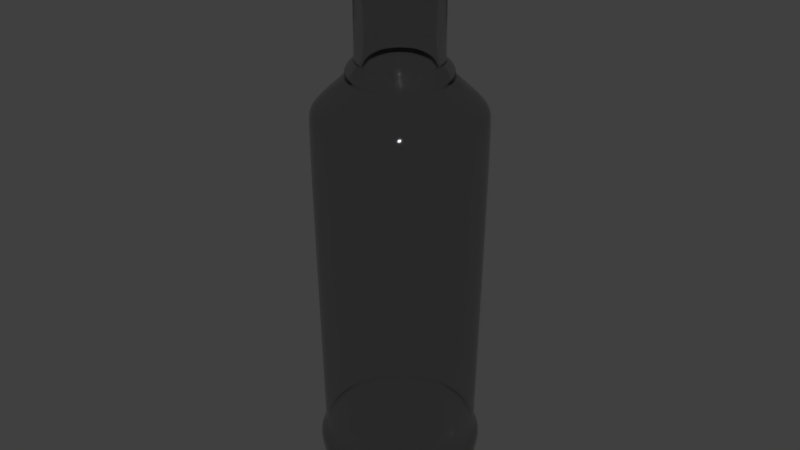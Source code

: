 # Source: Rum_Light__btl.blend  (saved by Blender 2.79.0; exported with 4.5.12 LTS)
import bpy
from mathutils import Matrix  # noqa: F401  (used for matrix-valued properties, if any)

bpy.ops.wm.read_factory_settings(use_empty=True)
scene = bpy.context.scene
scene.name = 'Scene'

# ---- collections
col_collection_1 = bpy.data.collections.new('Collection 1'); scene.collection.children.link(col_collection_1)

# ---- materials (node trees are filled in below, after node groups)
mat_glass___clear = bpy.data.materials.new('Glass - Clear')
mat_glass___clear.alpha_threshold = 0.0
mat_glass___clear.roughness = 0.5

# ---- material node trees
mat_glass___clear.use_nodes = True; mat_glass___clear.node_tree.nodes.clear()
_N = mat_glass___clear.node_tree.nodes; _L = mat_glass___clear.node_tree.links
n0 = _N.new('ShaderNodeOutputMaterial'); n0.name = 'Material Output'; n0.location = (300, 300)
n1 = _N.new('ShaderNodeBsdfGlass'); n1.name = 'Glass BSDF'; n1.location = (10, 300)
n1.distribution = 'BECKMANN'
n1.inputs[0].default_value = (0.8, 0.8, 0.8, 1.0)
n1.inputs[2].default_value = 1.45
_L.new(n1.outputs[0], n0.inputs[0])
n0.is_active_output = True

# ---- world
world_world = bpy.data.worlds.new('World'); scene.world = world_world
world_world.color = (0.05088, 0.05088, 0.05088)
world_world.use_sun_shadow = False
world_world.sun_shadow_jitter_overblur = 0.0
world_world.cycles.sampling_method = 'MANUAL'

# ---- meshes
me_plane_004 = bpy.data.meshes.new('Plane.004')
me_plane_004.from_pydata([(-0.07014, -1.234e-08, 0.07458), (-0.06775, -0.01815, 0.07458), (-0.06074, -0.03507, 0.07458), (-0.04959, -0.04959, 0.07458), (-0.03507, -0.06074, 0.07458), (-0.01815, -0.06775, 0.07458), (3.295e-07, -0.07014, 0.07458), (0.01815, -0.06775, 0.07458), (0.03507, -0.06074, 0.07458), (0.04959, -0.04959, 0.07458), (0.06074, -0.03507, 0.07458), (0.06775, -0.01815, 0.07458), (0.07014, 7.518e-07, 0.07458), (0.06775, 0.01815, 0.07458), (0.06074, 0.03507, 0.07458), (0.04959, 0.04959, 0.07458), (0.03507, 0.06074, 0.07458), (0.01815, 0.06775, 0.07458), (-4.286e-07, 0.07014, 0.07458), (-0.01815, 0.06775, 0.07458), (-0.03507, 0.06074, 0.07458), (-0.04959, 0.04959, 0.07458), (-0.06074, 0.03507, 0.07458), (-0.06775, 0.01815, 0.07458), (-0.06352, 4.495e-09, 0.00845), (-0.06136, -0.01644, 0.00845), (-0.06219, 0.01666, 0.009403), (-0.05745, 0.01539, 0.003971), (-0.05096, 0.01365, -4.768e-08), (-0.0729, 0.01953, 0.05457), (-0.07263, 0.01946, 0.06284), (-0.06772, 0.01815, 0.07332), (-0.07394, 0.01981, 0.3724), (-0.0728, 0.01951, 0.3804), (-0.06977, 0.0187, 0.3873), (-0.04441, 0.0119, 0.4107), (-0.04441, 0.0119, 0.4165), (-0.04155, 0.01113, 0.4214), (-0.03653, 0.009788, 0.425), (-0.03653, 0.009788, 0.5395), (-0.03429, 0.009189, 0.5443), (-0.03114, 0.008344, 0.5481), (-0.02654, 0.007111, 0.5505), (-0.02301, 0.006166, 0.5484), (-0.02113, 0.005662, 0.5404), (-0.02926, 0.007841, 0.5404), (-0.03154, 0.008451, 0.5382), (-0.03268, 0.008756, 0.5351), (-0.02641, 0.007076, 0.4248), (-0.03298, 0.008837, 0.4211), (-0.03736, 0.01001, 0.4163), (-0.03835, 0.01027, 0.4108), (-0.06759, 0.01811, 0.3867), (-0.07054, 0.0189, 0.3801), (-0.07197, 0.01928, 0.3723), (-0.0652, 0.01747, 0.07308), (-0.07041, 0.01887, 0.06262), (-0.0709, 0.019, 0.05454), (-0.06061, 0.01624, 0.009593), (-0.05644, 0.01512, 0.005116), (-0.0506, 0.01356, 0.001747), (-0.007343, 0.001967, 0.001747), (-0.05501, -0.03176, 0.00845), (-0.05576, 0.03219, 0.009403), (-0.05151, 0.02974, 0.003971), (-0.04569, 0.02638, -9.537e-08), (-0.06536, 0.03773, 0.05457), (-0.06511, 0.03759, 0.06284), (-0.06072, 0.03505, 0.07332), (-0.06629, 0.03827, 0.3724), (-0.06527, 0.03768, 0.3804), (-0.06256, 0.03612, 0.3873), (-0.03982, 0.02299, 0.4107), (-0.03982, 0.02299, 0.4165), (-0.03725, 0.02151, 0.4214), (-0.03275, 0.01891, 0.425), (-0.03275, 0.01891, 0.5395), (-0.03075, 0.01775, 0.5443), (-0.02792, 0.01612, 0.5481), (-0.0238, 0.01374, 0.5505), (-0.02063, 0.01191, 0.5484), (-0.01895, 0.01094, 0.5404), (-0.02624, 0.01515, 0.5404), (-0.02828, 0.01633, 0.5382), (-0.0293, 0.01692, 0.5351), (-0.02368, 0.01367, 0.4248), (-0.02957, 0.01707, 0.4211), (-0.0335, 0.01934, 0.4163), (-0.03438, 0.01985, 0.4108), (-0.0606, 0.03499, 0.3867), (-0.06325, 0.03652, 0.3801), (-0.06453, 0.03725, 0.3723), (-0.05846, 0.03375, 0.07308), (-0.06313, 0.03645, 0.06262), (-0.06356, 0.0367, 0.05454), (-0.05434, 0.03138, 0.009593), (-0.0506, 0.02922, 0.005116), (-0.04537, 0.02619, 0.001747), (-0.006583, 0.003801, 0.001747), (-0.04492, -0.04492, 0.00845), (-0.04553, 0.04552, 0.009403), (-0.04205, 0.04205, 0.003971), (-0.03731, 0.03731, -1.431e-07), (-0.05337, 0.05336, 0.05457), (-0.05317, 0.05317, 0.06284), (-0.04957, 0.04957, 0.07332), (-0.05413, 0.05412, 0.3724), (-0.05329, 0.05329, 0.3804), (-0.05108, 0.05108, 0.3873), (-0.03251, 0.03251, 0.4107), (-0.03251, 0.03251, 0.4165), (-0.03041, 0.03041, 0.4214), (-0.02674, 0.02674, 0.425), (-0.02674, 0.02674, 0.5395), (-0.02511, 0.02511, 0.5443), (-0.0228, 0.0228, 0.5481), (-0.01943, 0.01943, 0.5505), (-0.01685, 0.01685, 0.5484), (-0.01547, 0.01547, 0.5404), (-0.02142, 0.02142, 0.5404), (-0.02309, 0.02309, 0.5382), (-0.02392, 0.02392, 0.5351), (-0.01933, 0.01933, 0.4248), (-0.02414, 0.02414, 0.4211), (-0.02735, 0.02735, 0.4163), (-0.02807, 0.02807, 0.4108), (-0.04948, 0.04948, 0.3867), (-0.05164, 0.05164, 0.3801), (-0.05268, 0.05268, 0.3723), (-0.04773, 0.04773, 0.07308), (-0.05155, 0.05155, 0.06262), (-0.0519, 0.0519, 0.05454), (-0.04437, 0.04437, 0.009593), (-0.04132, 0.04132, 0.005116), (-0.03704, 0.03704, 0.001747), (-0.005375, 0.005375, 0.001747), (-0.03176, -0.05501, 0.00845), (-0.03219, 0.05576, 0.009403), (-0.02974, 0.0515, 0.003971), (-0.02638, 0.04569, -1.907e-07), (-0.03774, 0.06536, 0.05457), (-0.03759, 0.06511, 0.06284), (-0.03505, 0.06072, 0.07332), (-0.03827, 0.06629, 0.3724), (-0.03768, 0.06527, 0.3804), (-0.03612, 0.06256, 0.3873), (-0.02299, 0.03982, 0.4107), (-0.02299, 0.03982, 0.4165), (-0.02151, 0.03725, 0.4214), (-0.01891, 0.03275, 0.425), (-0.01891, 0.03275, 0.5395), (-0.01775, 0.03075, 0.5443), (-0.01612, 0.02792, 0.5481), (-0.01374, 0.0238, 0.5505), (-0.01191, 0.02063, 0.5484), (-0.01094, 0.01895, 0.5404), (-0.01515, 0.02624, 0.5404), (-0.01633, 0.02828, 0.5382), (-0.01692, 0.0293, 0.5351), (-0.01367, 0.02368, 0.4248), (-0.01707, 0.02957, 0.4211), (-0.01934, 0.0335, 0.4163), (-0.01985, 0.03438, 0.4108), (-0.03499, 0.0606, 0.3867), (-0.03652, 0.06325, 0.3801), (-0.03725, 0.06452, 0.3723), (-0.03375, 0.05846, 0.07308), (-0.03645, 0.06313, 0.06262), (-0.0367, 0.06356, 0.05454), (-0.03138, 0.05434, 0.009593), (-0.02922, 0.0506, 0.005116), (-0.02619, 0.04537, 0.001747), (-0.003801, 0.006583, 0.001747), (-0.01644, -0.06136, 0.00845), (-0.01666, 0.06219, 0.009403), (-0.01539, 0.05745, 0.003971), (-0.01366, 0.05096, -2.384e-07), (-0.01953, 0.0729, 0.05457), (-0.01946, 0.07263, 0.06284), (-0.01815, 0.06772, 0.07332), (-0.01981, 0.07394, 0.3724), (-0.01951, 0.0728, 0.3804), (-0.0187, 0.06977, 0.3873), (-0.0119, 0.04441, 0.4107), (-0.0119, 0.04441, 0.4165), (-0.01113, 0.04155, 0.4214), (-0.009788, 0.03653, 0.425), (-0.009788, 0.03653, 0.5395), (-0.00919, 0.03429, 0.5443), (-0.008344, 0.03114, 0.5481), (-0.007112, 0.02654, 0.5505), (-0.006166, 0.02301, 0.5484), (-0.005663, 0.02113, 0.5404), (-0.007842, 0.02926, 0.5404), (-0.008452, 0.03154, 0.5382), (-0.008757, 0.03268, 0.5351), (-0.007077, 0.02641, 0.4248), (-0.008837, 0.03298, 0.4211), (-0.01001, 0.03736, 0.4163), (-0.01028, 0.03835, 0.4108), (-0.01811, 0.06759, 0.3867), (-0.0189, 0.07054, 0.3801), (-0.01928, 0.07197, 0.3723), (-0.01747, 0.0652, 0.07308), (-0.01887, 0.07041, 0.06262), (-0.019, 0.0709, 0.05454), (-0.01624, 0.06061, 0.009593), (-0.01512, 0.05644, 0.005116), (-0.01356, 0.0506, 0.001747), (-0.001968, 0.007343, 0.001747), (3.167e-07, -0.06352, 0.00845), (-4.223e-07, 0.06438, 0.009403), (-4.254e-07, 0.05947, 0.00397), (-4.162e-07, 0.05276, -2.861e-07), (-4.315e-07, 0.07547, 0.05457), (-4.269e-07, 0.07519, 0.06284), (-4.284e-07, 0.07011, 0.07332), (-4.711e-07, 0.07654, 0.3724), (-4.665e-07, 0.07537, 0.3804), (-4.711e-07, 0.07223, 0.3873), (-4.764e-07, 0.04598, 0.4107), (-4.764e-07, 0.04598, 0.4165), (-4.741e-07, 0.04301, 0.4214), (-4.772e-07, 0.03782, 0.425), (-4.772e-07, 0.03782, 0.5395), (-4.757e-07, 0.0355, 0.5443), (-4.78e-07, 0.03224, 0.5481), (-4.787e-07, 0.02748, 0.5505), (-6.275e-07, 0.02382, 0.5484), (-5.802e-07, 0.02188, 0.5404), (-5.797e-07, 0.0303, 0.5404), (-5.807e-07, 0.03265, 0.5382), (-5.807e-07, 0.03383, 0.5351), (-4.787e-07, 0.02734, 0.4248), (-4.749e-07, 0.03414, 0.4211), (-4.741e-07, 0.03868, 0.4163), (-4.772e-07, 0.0397, 0.4108), (-4.665e-07, 0.06997, 0.3867), (-4.741e-07, 0.07303, 0.3801), (-4.757e-07, 0.07451, 0.3723), (-4.254e-07, 0.0675, 0.07308), (-4.284e-07, 0.0729, 0.06262), (-4.284e-07, 0.0734, 0.05454), (-4.269e-07, 0.06275, 0.009593), (-4.162e-07, 0.05843, 0.005116), (-4.162e-07, 0.05239, 0.001747), (-4.195e-07, 0.007602, 0.001747), (0.01644, -0.06136, 0.00845), (0.01666, 0.06219, 0.009403), (0.01539, 0.05745, 0.00397), (0.01365, 0.05096, -3.338e-07), (0.01953, 0.0729, 0.05457), (0.01946, 0.07263, 0.06284), (0.01815, 0.06772, 0.07332), (0.01981, 0.07394, 0.3724), (0.01951, 0.0728, 0.3804), (0.0187, 0.06977, 0.3873), (0.0119, 0.04441, 0.4107), (0.0119, 0.04441, 0.4165), (0.01113, 0.04155, 0.4214), (0.009787, 0.03653, 0.425), (0.009787, 0.03653, 0.5395), (0.009189, 0.03429, 0.5443), (0.008343, 0.03114, 0.5481), (0.007111, 0.02654, 0.5505), (0.006165, 0.02301, 0.5484), (0.005662, 0.02113, 0.5404), (0.00784, 0.02926, 0.5404), (0.00845, 0.03154, 0.5382), (0.008755, 0.03268, 0.5351), (0.007076, 0.02641, 0.4248), (0.008836, 0.03298, 0.4211), (0.01001, 0.03736, 0.4163), (0.01027, 0.03835, 0.4108), (0.01811, 0.06759, 0.3867), (0.0189, 0.07054, 0.3801), (0.01928, 0.07197, 0.3723), (0.01747, 0.0652, 0.07308), (0.01887, 0.07041, 0.06262), (0.019, 0.0709, 0.05454), (0.01624, 0.06061, 0.009593), (0.01512, 0.05644, 0.005116), (0.01356, 0.0506, 0.001747), (0.001967, 0.007343, 0.001747), (0.03176, -0.05501, 0.00845), (0.03219, 0.05576, 0.009403), (0.02974, 0.05151, 0.00397), (0.02638, 0.04569, -3.815e-07), (0.03773, 0.06536, 0.05457), (0.03759, 0.06511, 0.06284), (0.03505, 0.06072, 0.07332), (0.03827, 0.06629, 0.3724), (0.03768, 0.06527, 0.3804), (0.03612, 0.06256, 0.3873), (0.02299, 0.03982, 0.4107), (0.02299, 0.03982, 0.4165), (0.02151, 0.03725, 0.4214), (0.01891, 0.03275, 0.425), (0.01891, 0.03275, 0.5395), (0.01775, 0.03075, 0.5443), (0.01612, 0.02792, 0.5481), (0.01374, 0.0238, 0.5505), (0.01191, 0.02063, 0.5484), (0.01094, 0.01895, 0.5404), (0.01515, 0.02624, 0.5404), (0.01633, 0.02828, 0.5382), (0.01691, 0.0293, 0.5351), (0.01367, 0.02368, 0.4248), (0.01707, 0.02957, 0.4211), (0.01934, 0.0335, 0.4163), (0.01985, 0.03438, 0.4108), (0.03499, 0.0606, 0.3867), (0.03652, 0.06325, 0.3801), (0.03725, 0.06453, 0.3723), (0.03375, 0.05846, 0.07308), (0.03645, 0.06313, 0.06262), (0.0367, 0.06356, 0.05454), (0.03137, 0.05434, 0.009593), (0.02921, 0.0506, 0.005116), (0.02619, 0.04537, 0.001747), (0.0038, 0.006584, 0.001747), (0.04492, -0.04492, 0.00845), (0.04552, 0.04553, 0.009403), (0.04205, 0.04205, 0.00397), (0.03731, 0.03731, -4.292e-07), (0.05336, 0.05337, 0.05457), (0.05317, 0.05317, 0.06284), (0.04957, 0.04958, 0.07332), (0.05412, 0.05413, 0.3724), (0.05329, 0.05329, 0.3804), (0.05108, 0.05108, 0.3873), (0.03251, 0.03251, 0.4107), (0.03251, 0.03251, 0.4165), (0.03041, 0.03041, 0.4214), (0.02674, 0.02674, 0.425), (0.02674, 0.02674, 0.5395), (0.0251, 0.02511, 0.5443), (0.0228, 0.0228, 0.5481), (0.01943, 0.01943, 0.5505), (0.01684, 0.01685, 0.5484), (0.01547, 0.01547, 0.5404), (0.02142, 0.02142, 0.5404), (0.02309, 0.02309, 0.5382), (0.02392, 0.02392, 0.5351), (0.01933, 0.01933, 0.4248), (0.02414, 0.02414, 0.4211), (0.02735, 0.02735, 0.4163), (0.02807, 0.02807, 0.4108), (0.04948, 0.04948, 0.3867), (0.05164, 0.05164, 0.3801), (0.05268, 0.05268, 0.3723), (0.04773, 0.04773, 0.07308), (0.05155, 0.05155, 0.06262), (0.0519, 0.0519, 0.05454), (0.04437, 0.04437, 0.009593), (0.04132, 0.04132, 0.005116), (0.03704, 0.03704, 0.001747), (0.005375, 0.005376, 0.001747), (0.05501, -0.03176, 0.00845), (0.05576, 0.03219, 0.009403), (0.0515, 0.02974, 0.00397), (0.04569, 0.02638, -4.768e-07), (0.06536, 0.03774, 0.05457), (0.06511, 0.03759, 0.06284), (0.06072, 0.03506, 0.07332), (0.06629, 0.03827, 0.3724), (0.06527, 0.03769, 0.3804), (0.06256, 0.03612, 0.3873), (0.03982, 0.02299, 0.4107), (0.03982, 0.02299, 0.4165), (0.03725, 0.02151, 0.4214), (0.03275, 0.01891, 0.425), (0.03275, 0.01891, 0.5395), (0.03075, 0.01775, 0.5443), (0.02792, 0.01612, 0.5481), (0.02379, 0.01374, 0.5505), (0.02063, 0.01191, 0.5484), (0.01895, 0.01094, 0.5404), (0.02624, 0.01515, 0.5404), (0.02828, 0.01633, 0.5382), (0.0293, 0.01692, 0.5351), (0.02368, 0.01367, 0.4248), (0.02957, 0.01707, 0.4211), (0.0335, 0.01934, 0.4163), (0.03438, 0.01985, 0.4108), (0.0606, 0.03499, 0.3867), (0.06325, 0.03652, 0.3801), (0.06452, 0.03725, 0.3723), (0.05846, 0.03375, 0.07308), (0.06313, 0.03645, 0.06262), (0.06356, 0.0367, 0.05454), (0.05434, 0.03138, 0.009593), (0.0506, 0.02922, 0.005116), (0.04537, 0.02619, 0.001747), (0.006583, 0.003801, 0.001747), (0.06136, -0.01644, 0.00845), (0.06219, 0.01666, 0.009403), (0.05745, 0.01539, 0.00397), (0.05096, 0.01366, -5.245e-07), (0.0729, 0.01953, 0.05457), (0.07263, 0.01946, 0.06284), (0.06772, 0.01815, 0.07332), (0.07394, 0.01981, 0.3724), (0.0728, 0.01951, 0.3804), (0.06977, 0.0187, 0.3873), (0.04441, 0.0119, 0.4107), (0.04441, 0.0119, 0.4165), (0.04155, 0.01113, 0.4214), (0.03653, 0.009788, 0.425), (0.03653, 0.009788, 0.5395), (0.03429, 0.00919, 0.5443), (0.03114, 0.008345, 0.5481), (0.02654, 0.007112, 0.5505), (0.02301, 0.006167, 0.5484), (0.02113, 0.005663, 0.5404), (0.02926, 0.007842, 0.5404), (0.03154, 0.008452, 0.5382), (0.03268, 0.008757, 0.5351), (0.02641, 0.007077, 0.4248), (0.03298, 0.008838, 0.4211), (0.03736, 0.01001, 0.4163), (0.03835, 0.01028, 0.4108), (0.06759, 0.01811, 0.3867), (0.07054, 0.0189, 0.3801), (0.07197, 0.01928, 0.3723), (0.0652, 0.01747, 0.07308), (0.07041, 0.01887, 0.06262), (0.0709, 0.019, 0.05454), (0.06061, 0.01624, 0.009592), (0.05644, 0.01512, 0.005115), (0.0506, 0.01356, 0.001747), (0.007342, 0.001968, 0.001747), (0.06352, 7.418e-07, 0.00845), (0.06438, 7.41e-07, 0.009402), (0.05947, 7.455e-07, 0.00397), (0.05276, 7.333e-07, -5.722e-07), (0.07547, 7.471e-07, 0.05457), (0.07519, 7.44e-07, 0.06284), (0.07011, 7.516e-07, 0.07332), (0.07654, 7.928e-07, 0.3724), (0.07537, 7.821e-07, 0.3804), (0.07223, 7.958e-07, 0.3873), (0.04598, 8.012e-07, 0.4107), (0.04598, 8.012e-07, 0.4165), (0.04301, 7.966e-07, 0.4214), (0.03782, 8.004e-07, 0.425), (0.03782, 8.004e-07, 0.5395), (0.0355, 7.989e-07, 0.5443), (0.03224, 8.004e-07, 0.5481), (0.02748, 7.996e-07, 0.5505), (0.02382, 9.48e-07, 0.5484), (0.02188, 9.011e-07, 0.5404), (0.0303, 8.997e-07, 0.5404), (0.03265, 9.006e-07, 0.5382), (0.03383, 9.016e-07, 0.5351), (0.02734, 7.996e-07, 0.4248), (0.03414, 7.996e-07, 0.4211), (0.03868, 7.936e-07, 0.4163), (0.0397, 7.996e-07, 0.4108), (0.06997, 7.913e-07, 0.3867), (0.07303, 7.928e-07, 0.3801), (0.07451, 7.958e-07, 0.3723), (0.0675, 7.455e-07, 0.07308), (0.0729, 7.501e-07, 0.06262), (0.0734, 7.516e-07, 0.05454), (0.06275, 7.471e-07, 0.009592), (0.05843, 7.41e-07, 0.005115), (0.05239, 7.394e-07, 0.001747), (0.007601, 7.406e-07, 0.001747), (0.06136, 0.01644, 0.00845), (0.06219, -0.01666, 0.009402), (0.05745, -0.01539, 0.00397), (0.05096, -0.01365, -6.199e-07), (0.0729, -0.01953, 0.05457), (0.07263, -0.01946, 0.06284), (0.06772, -0.01814, 0.07332), (0.07394, -0.01981, 0.3724), (0.0728, -0.01951, 0.3804), (0.06977, -0.01869, 0.3873), (0.04441, -0.0119, 0.4107), (0.04441, -0.0119, 0.4165), (0.04155, -0.01113, 0.4214), (0.03653, -0.009787, 0.425), (0.03653, -0.009787, 0.5395), (0.03429, -0.009188, 0.5443), (0.03114, -0.008343, 0.5481), (0.02654, -0.007111, 0.5505), (0.02301, -0.006165, 0.5484), (0.02113, -0.005661, 0.5404), (0.02926, -0.00784, 0.5404), (0.03154, -0.00845, 0.5382), (0.03268, -0.008755, 0.5351), (0.02641, -0.007075, 0.4248), (0.03298, -0.008836, 0.4211), (0.03736, -0.01001, 0.4163), (0.03835, -0.01027, 0.4108), (0.06759, -0.01811, 0.3867), (0.07054, -0.0189, 0.3801), (0.07197, -0.01928, 0.3723), (0.0652, -0.01747, 0.07308), (0.07041, -0.01887, 0.06262), (0.0709, -0.019, 0.05454), (0.06061, -0.01624, 0.009592), (0.05644, -0.01512, 0.005115), (0.0506, -0.01356, 0.001747), (0.007342, -0.001967, 0.001747), (0.05501, 0.03176, 0.008451), (0.05576, -0.03219, 0.009402), (0.0515, -0.02974, 0.00397), (0.04569, -0.02638, -6.676e-07), (0.06536, -0.03773, 0.05457), (0.06511, -0.03759, 0.06284), (0.06072, -0.03505, 0.07332), (0.06629, -0.03827, 0.3724), (0.06527, -0.03768, 0.3804), (0.06256, -0.03612, 0.3873), (0.03982, -0.02299, 0.4107), (0.03982, -0.02299, 0.4165), (0.03725, -0.02151, 0.4214), (0.03275, -0.01891, 0.425), (0.03275, -0.01891, 0.5395), (0.03075, -0.01775, 0.5443), (0.02792, -0.01612, 0.5481), (0.0238, -0.01374, 0.5505), (0.02063, -0.01191, 0.5484), (0.01895, -0.01094, 0.5404), (0.02624, -0.01515, 0.5404), (0.02828, -0.01633, 0.5382), (0.0293, -0.01691, 0.5351), (0.02368, -0.01367, 0.4248), (0.02957, -0.01707, 0.4211), (0.0335, -0.01934, 0.4163), (0.03438, -0.01985, 0.4108), (0.0606, -0.03499, 0.3867), (0.06325, -0.03652, 0.3801), (0.06452, -0.03725, 0.3723), (0.05846, -0.03375, 0.07308), (0.06313, -0.03645, 0.06262), (0.06356, -0.0367, 0.05454), (0.05434, -0.03137, 0.009592), (0.0506, -0.02921, 0.005115), (0.04537, -0.02619, 0.001746), (0.006583, -0.0038, 0.001746), (0.04492, 0.04492, 0.008451), (0.04552, -0.04552, 0.009402), (0.04205, -0.04205, 0.00397), (0.03731, -0.0373, -7.153e-07), (0.05337, -0.05336, 0.05457), (0.05317, -0.05316, 0.06284), (0.04957, -0.04957, 0.07332), (0.05413, -0.05412, 0.3724), (0.05329, -0.05329, 0.3804), (0.05108, -0.05108, 0.3873), (0.03251, -0.03251, 0.4107), (0.03251, -0.03251, 0.4165), (0.03041, -0.03041, 0.4214), (0.02674, -0.02674, 0.425), (0.02674, -0.02674, 0.5395), (0.02511, -0.0251, 0.5443), (0.0228, -0.0228, 0.5481), (0.01943, -0.01943, 0.5505), (0.01685, -0.01684, 0.5484), (0.01547, -0.01547, 0.5404), (0.02142, -0.02142, 0.5404), (0.02309, -0.02309, 0.5382), (0.02392, -0.02392, 0.5351), (0.01933, -0.01933, 0.4248), (0.02414, -0.02414, 0.4211), (0.02735, -0.02735, 0.4163), (0.02807, -0.02807, 0.4108), (0.04948, -0.04948, 0.3867), (0.05164, -0.05164, 0.3801), (0.05268, -0.05268, 0.3723), (0.04773, -0.04773, 0.07308), (0.05155, -0.05155, 0.06262), (0.0519, -0.0519, 0.05454), (0.04437, -0.04437, 0.009592), (0.04132, -0.04132, 0.005115), (0.03704, -0.03704, 0.001746), (0.005375, -0.005374, 0.001746), (0.03176, 0.05501, 0.008451), (0.03219, -0.05576, 0.009402), (0.02974, -0.0515, 0.00397), (0.02638, -0.04569, -7.629e-07), (0.03773, -0.06536, 0.05457), (0.03759, -0.06511, 0.06284), (0.03505, -0.06072, 0.07332), (0.03827, -0.06629, 0.3724), (0.03768, -0.06527, 0.3804), (0.03612, -0.06256, 0.3873), (0.02299, -0.03982, 0.4107), (0.02299, -0.03982, 0.4165), (0.02151, -0.03725, 0.4214), (0.01891, -0.03275, 0.425), (0.01891, -0.03275, 0.5395), (0.01775, -0.03075, 0.5443), (0.01612, -0.02792, 0.5481), (0.01374, -0.02379, 0.5505), (0.01191, -0.02063, 0.5484), (0.01094, -0.01895, 0.5404), (0.01515, -0.02624, 0.5404), (0.01633, -0.02828, 0.5382), (0.01692, -0.0293, 0.5351), (0.01367, -0.02368, 0.4248), (0.01707, -0.02957, 0.4211), (0.01934, -0.0335, 0.4163), (0.01985, -0.03438, 0.4108), (0.03499, -0.0606, 0.3867), (0.03652, -0.06325, 0.3801), (0.03725, -0.06452, 0.3723), (0.03375, -0.05846, 0.07308), (0.03645, -0.06313, 0.06262), (0.0367, -0.06356, 0.05454), (0.03138, -0.05434, 0.009592), (0.02922, -0.0506, 0.005115), (0.02619, -0.04537, 0.001746), (0.003801, -0.006582, 0.001746), (0.01644, 0.06136, 0.008451), (0.01666, -0.06219, 0.009402), (0.01539, -0.05745, 0.00397), (0.01366, -0.05096, -8.106e-07), (0.01953, -0.0729, 0.05457), (0.01946, -0.07262, 0.06284), (0.01815, -0.06772, 0.07332), (0.01981, -0.07394, 0.3724), (0.01951, -0.0728, 0.3804), (0.0187, -0.06977, 0.3873), (0.0119, -0.04441, 0.4107), (0.0119, -0.04441, 0.4165), (0.01113, -0.04155, 0.4214), (0.009788, -0.03653, 0.425), (0.009788, -0.03653, 0.5395), (0.009189, -0.03429, 0.5443), (0.008344, -0.03114, 0.5481), (0.007112, -0.02654, 0.5505), (0.006166, -0.02301, 0.5484), (0.005663, -0.02113, 0.5404), (0.007841, -0.02926, 0.5404), (0.008451, -0.03154, 0.5382), (0.008756, -0.03268, 0.5351), (0.007077, -0.02641, 0.4248), (0.008837, -0.03298, 0.4211), (0.01001, -0.03736, 0.4163), (0.01028, -0.03835, 0.4108), (0.01811, -0.06759, 0.3867), (0.0189, -0.07054, 0.3801), (0.01928, -0.07197, 0.3723), (0.01747, -0.0652, 0.07308), (0.01887, -0.07041, 0.06262), (0.019, -0.0709, 0.05454), (0.01624, -0.06061, 0.009592), (0.01512, -0.05644, 0.005115), (0.01356, -0.0506, 0.001746), (0.001968, -0.007342, 0.001746), (-4.228e-07, 0.06352, 0.008451), (3.156e-07, -0.06438, 0.009402), (3.217e-07, -0.05947, 0.00397), (3.125e-07, -0.05276, -8.583e-07), (3.293e-07, -0.07547, 0.05457), (3.293e-07, -0.07519, 0.06284), (3.293e-07, -0.07011, 0.07332), (3.69e-07, -0.07654, 0.3724), (3.613e-07, -0.07537, 0.3804), (3.735e-07, -0.07223, 0.3873), (3.804e-07, -0.04598, 0.4107), (3.804e-07, -0.04598, 0.4165), (3.781e-07, -0.04301, 0.4214), (3.811e-07, -0.03782, 0.425), (3.811e-07, -0.03782, 0.5395), (3.781e-07, -0.0355, 0.5443), (3.811e-07, -0.03224, 0.5481), (3.789e-07, -0.02748, 0.5505), (5.3e-07, -0.02382, 0.5484), (4.829e-07, -0.02188, 0.5404), (4.805e-07, -0.03029, 0.5404), (4.824e-07, -0.03265, 0.5382), (4.805e-07, -0.03383, 0.5351), (3.789e-07, -0.02734, 0.4248), (3.773e-07, -0.03414, 0.4211), (3.728e-07, -0.03868, 0.4163), (3.781e-07, -0.0397, 0.4108), (3.735e-07, -0.06997, 0.3867), (3.781e-07, -0.07303, 0.3801), (3.705e-07, -0.07451, 0.3723), (3.278e-07, -0.0675, 0.07308), (3.186e-07, -0.0729, 0.06262), (3.324e-07, -0.0734, 0.05454), (3.263e-07, -0.06275, 0.009592), (3.202e-07, -0.05843, 0.005115), (3.232e-07, -0.05239, 0.001746), (3.207e-07, -0.007601, 0.001746), (-0.01644, 0.06136, 0.008451), (-0.01666, -0.06219, 0.009402), (-0.01539, -0.05745, 0.00397), (-0.01365, -0.05096, -9.06e-07), (-0.01953, -0.0729, 0.05457), (-0.01946, -0.07262, 0.06284), (-0.01815, -0.06772, 0.07332), (-0.01981, -0.07394, 0.3724), (-0.01951, -0.0728, 0.3804), (-0.0187, -0.06977, 0.3873), (-0.0119, -0.04441, 0.4107), (-0.0119, -0.04441, 0.4165), (-0.01113, -0.04155, 0.4214), (-0.009787, -0.03653, 0.425), (-0.009787, -0.03653, 0.5395), (-0.009189, -0.03429, 0.5443), (-0.008344, -0.03114, 0.5481), (-0.007111, -0.02654, 0.5505), (-0.006165, -0.02301, 0.5484), (-0.005662, -0.02113, 0.5404), (-0.00784, -0.02926, 0.5404), (-0.008451, -0.03154, 0.5382), (-0.008756, -0.03268, 0.5351), (-0.007076, -0.02641, 0.4248), (-0.008837, -0.03298, 0.4211), (-0.01001, -0.03736, 0.4163), (-0.01027, -0.03835, 0.4108), (-0.01811, -0.06759, 0.3867), (-0.0189, -0.07054, 0.3801), (-0.01928, -0.07197, 0.3723), (-0.01747, -0.0652, 0.07308), (-0.01887, -0.07041, 0.06262), (-0.019, -0.0709, 0.05454), (-0.01624, -0.06061, 0.009592), (-0.01512, -0.05644, 0.005115), (-0.01356, -0.0506, 0.001746), (-0.001967, -0.007342, 0.001746), (-0.03176, 0.05501, 0.008451), (-0.03219, -0.05576, 0.009402), (-0.02974, -0.0515, 0.00397), (-0.02638, -0.04569, -9.537e-07), (-0.03773, -0.06536, 0.05457), (-0.03759, -0.06511, 0.06284), (-0.03505, -0.06072, 0.07332), (-0.03827, -0.06629, 0.3724), (-0.03768, -0.06527, 0.3804), (-0.03612, -0.06256, 0.3873), (-0.02299, -0.03982, 0.4107), (-0.02299, -0.03982, 0.4165), (-0.02151, -0.03725, 0.4214), (-0.01891, -0.03275, 0.425), (-0.01891, -0.03275, 0.5395), (-0.01775, -0.03075, 0.5443), (-0.01612, -0.02792, 0.5481), (-0.01374, -0.0238, 0.5505), (-0.01191, -0.02063, 0.5484), (-0.01094, -0.01895, 0.5404), (-0.01515, -0.02624, 0.5404), (-0.01633, -0.02828, 0.5382), (-0.01691, -0.0293, 0.5351), (-0.01367, -0.02368, 0.4248), (-0.01707, -0.02957, 0.4211), (-0.01934, -0.0335, 0.4163), (-0.01985, -0.03438, 0.4108), (-0.03499, -0.0606, 0.3867), (-0.03652, -0.06325, 0.3801), (-0.03725, -0.06452, 0.3723), (-0.03375, -0.05846, 0.07308), (-0.03645, -0.06313, 0.06262), (-0.0367, -0.06356, 0.05454), (-0.03137, -0.05434, 0.009592), (-0.02921, -0.0506, 0.005115), (-0.02619, -0.04537, 0.001746), (-0.0038, -0.006583, 0.001746), (-0.04492, 0.04492, 0.008451), (-0.04552, -0.04552, 0.009402), (-0.04205, -0.04205, 0.00397), (-0.03731, -0.03731, -1.001e-06), (-0.05336, -0.05336, 0.05457), (-0.05317, -0.05317, 0.06284), (-0.04957, -0.04957, 0.07332), (-0.05412, -0.05412, 0.3724), (-0.05329, -0.05329, 0.3804), (-0.05108, -0.05108, 0.3873), (-0.03251, -0.03251, 0.4107), (-0.03251, -0.03251, 0.4165), (-0.03041, -0.03041, 0.4214), (-0.02674, -0.02674, 0.425), (-0.02674, -0.02674, 0.5395), (-0.0251, -0.0251, 0.5443), (-0.0228, -0.0228, 0.5481), (-0.01943, -0.01943, 0.5505), (-0.01684, -0.01685, 0.5484), (-0.01547, -0.01547, 0.5404), (-0.02142, -0.02142, 0.5404), (-0.02309, -0.02309, 0.5382), (-0.02392, -0.02392, 0.5351), (-0.01933, -0.01933, 0.4248), (-0.02414, -0.02414, 0.4211), (-0.02735, -0.02735, 0.4163), (-0.02807, -0.02807, 0.4108), (-0.04948, -0.04948, 0.3867), (-0.05164, -0.05164, 0.3801), (-0.05268, -0.05268, 0.3723), (-0.04773, -0.04773, 0.07308), (-0.05155, -0.05155, 0.06262), (-0.0519, -0.0519, 0.05454), (-0.04437, -0.04437, 0.009592), (-0.04132, -0.04132, 0.005115), (-0.03704, -0.03704, 0.001746), (-0.005375, -0.005375, 0.001746), (-0.05501, 0.03176, 0.008451), (-0.05576, -0.03219, 0.009402), (-0.0515, -0.02974, 0.00397), (-0.04569, -0.02638, -1.049e-06), (-0.06536, -0.03773, 0.05457), (-0.06511, -0.03759, 0.06284), (-0.06072, -0.03505, 0.07332), (-0.06629, -0.03827, 0.3724), (-0.06527, -0.03768, 0.3804), (-0.06256, -0.03612, 0.3873), (-0.03982, -0.02299, 0.4107), (-0.03982, -0.02299, 0.4165), (-0.03725, -0.02151, 0.4214), (-0.03275, -0.01891, 0.425), (-0.03275, -0.01891, 0.5395), (-0.03075, -0.01775, 0.5443), (-0.02792, -0.01612, 0.5481), (-0.0238, -0.01374, 0.5505), (-0.02063, -0.01191, 0.5484), (-0.01895, -0.01094, 0.5404), (-0.02624, -0.01515, 0.5404), (-0.02828, -0.01633, 0.5382), (-0.0293, -0.01692, 0.5351), (-0.02368, -0.01367, 0.4248), (-0.02957, -0.01707, 0.4211), (-0.0335, -0.01934, 0.4163), (-0.03438, -0.01985, 0.4108), (-0.0606, -0.03499, 0.3867), (-0.06325, -0.03652, 0.3801), (-0.06452, -0.03725, 0.3723), (-0.05846, -0.03375, 0.07308), (-0.06313, -0.03645, 0.06262), (-0.06356, -0.0367, 0.05454), (-0.05434, -0.03137, 0.009592), (-0.0506, -0.02922, 0.005115), (-0.04537, -0.02619, 0.001746), (-0.006583, -0.003801, 0.001746), (-0.06136, 0.01644, 0.008451), (-0.06219, -0.01666, 0.009402), (-0.05745, -0.01539, 0.00397), (-0.05096, -0.01365, -1.097e-06), (-0.0729, -0.01953, 0.05457), (-0.07263, -0.01946, 0.06284), (-0.06772, -0.01815, 0.07332), (-0.07394, -0.01981, 0.3724), (-0.0728, -0.01951, 0.3804), (-0.06977, -0.0187, 0.3873), (-0.04441, -0.0119, 0.4107), (-0.04441, -0.0119, 0.4165), (-0.04155, -0.01113, 0.4214), (-0.03653, -0.009788, 0.425), (-0.03653, -0.009788, 0.5395), (-0.03429, -0.009189, 0.5443), (-0.03114, -0.008344, 0.5481), (-0.02654, -0.007111, 0.5505), (-0.02301, -0.006166, 0.5484), (-0.02113, -0.005662, 0.5404), (-0.02926, -0.007841, 0.5404), (-0.03154, -0.008451, 0.5382), (-0.03268, -0.008756, 0.5351), (-0.02641, -0.007076, 0.4248), (-0.03298, -0.008837, 0.4211), (-0.03736, -0.01001, 0.4163), (-0.03835, -0.01027, 0.4108), (-0.06759, -0.01811, 0.3867), (-0.07054, -0.0189, 0.3801), (-0.07197, -0.01928, 0.3723), (-0.0652, -0.01747, 0.07308), (-0.07041, -0.01887, 0.06262), (-0.0709, -0.019, 0.05454), (-0.06061, -0.01624, 0.009592), (-0.05644, -0.01512, 0.005115), (-0.0506, -0.01356, 0.001746), (-0.007342, -0.001967, 0.001746), (-4.071e-14, 1.178e-13, -1.144e-06), (-0.06438, 6.098e-09, 0.009402), (-0.05947, -3.049e-09, 0.00397), (-0.05276, 1.372e-08, -1.144e-06), (-0.07547, -6.098e-09, 0.05457), (-0.07519, -3.049e-09, 0.06284), (-0.07011, -1.22e-08, 0.07332), (-0.07654, -4.726e-08, 0.3724), (-0.07537, -4.421e-08, 0.3804), (-0.07223, -5.336e-08, 0.3873), (-0.04598, -5.717e-08, 0.4107), (-0.04598, -5.717e-08, 0.4165), (-0.04301, -5.793e-08, 0.4214), (-0.03782, -5.87e-08, 0.425), (-0.03782, -5.87e-08, 0.5395), (-0.0355, -5.87e-08, 0.5443), (-0.03224, -5.641e-08, 0.5481), (-0.02748, -5.946e-08, 0.5505), (-0.02382, -2.091e-07, 0.5484), (-0.02188, -1.615e-07, 0.5404), (-0.0303, -1.573e-07, 0.5404), (-0.03265, -1.615e-07, 0.5382), (-0.03383, -1.587e-07, 0.5351), (-0.02734, -5.717e-08, 0.4248), (-0.03414, -5.184e-08, 0.4211), (-0.03868, -5.107e-08, 0.4163), (-0.0397, -5.489e-08, 0.4108), (-0.06997, -5.031e-08, 0.3867), (-0.07303, -5.641e-08, 0.3801), (-0.07451, -4.879e-08, 0.3723), (-0.0675, -7.623e-09, 0.07308), (-0.0729, 3.049e-09, 0.06262), (-0.0734, -6.098e-09, 0.05454), (-0.06275, -1.525e-09, 0.009592), (-0.05843, 3.049e-09, 0.005115), (-0.05239, 3.049e-09, 0.001746), (-0.007601, 9.529e-10, 0.001746), (-0.063, -1.634e-09, 0.01067), (-0.06086, -0.01631, 0.01067), (-0.0003041, 3.56e-07, 0.001747), (-0.05456, -0.0315, 0.01067), (-0.04455, -0.04455, 0.01067), (-0.0315, -0.05456, 0.01067), (-0.01631, -0.06086, 0.01067), (3.264e-07, -0.063, 0.01067), (0.01631, -0.06086, 0.01067), (0.0315, -0.05456, 0.01067), (0.04455, -0.04455, 0.01067), (0.05456, -0.0315, 0.01067), (0.06086, -0.01631, 0.01067), (0.063, 7.472e-07, 0.01067), (0.06086, 0.01631, 0.01067), (0.05456, 0.0315, 0.01067), (0.04455, 0.04455, 0.01067), (0.0315, 0.05456, 0.01067), (0.01631, 0.06086, 0.01067), (-4.269e-07, 0.063, 0.01067), (-0.01631, 0.06086, 0.01067), (-0.0315, 0.05456, 0.01067), (-0.04455, 0.04455, 0.01067), (-0.05456, 0.0315, 0.01067), (-0.06086, 0.01631, 0.01067), (-0.06589, 0.01765, 0.0717), (-0.05907, 0.03411, 0.0717), (-0.04823, 0.04823, 0.0717), (-0.03411, 0.05907, 0.0717), (-0.01765, 0.06589, 0.0717), (-4.258e-07, 0.06821, 0.0717), (0.01765, 0.06589, 0.0717), (0.03411, 0.05907, 0.0717), (0.04823, 0.04823, 0.0717), (0.05907, 0.03411, 0.0717), (0.06589, 0.01766, 0.0717), (0.06821, 7.461e-07, 0.0717), (0.06589, -0.01765, 0.0717), (0.05907, -0.03411, 0.0717), (0.04823, -0.04823, 0.0717), (0.03411, -0.05907, 0.0717), (0.01765, -0.06589, 0.0717), (3.266e-07, -0.06821, 0.0717), (-0.01765, -0.06589, 0.0717), (-0.03411, -0.05907, 0.0717), (-0.04823, -0.04823, 0.0717), (-0.05907, -0.03411, 0.0717), (-0.06589, -0.01765, 0.0717), (-0.06821, -6.217e-09, 0.0717), (-0.04543, 0.01217, 0.4097), (-0.04073, 0.02352, 0.4097), (-0.03326, 0.03326, 0.4097), (-0.02352, 0.04073, 0.4097), (-0.01217, 0.04543, 0.4097), (-4.762e-07, 0.04703, 0.4097), (0.01217, 0.04543, 0.4097), (0.02351, 0.04073, 0.4097), (0.03326, 0.03326, 0.4097), (0.04073, 0.02352, 0.4097), (0.04543, 0.01217, 0.4097), (0.04703, 8.01e-07, 0.4097), (0.04543, -0.01217, 0.4097), (0.04073, -0.02351, 0.4097), (0.03326, -0.03325, 0.4097), (0.02352, -0.04073, 0.4097), (0.01217, -0.04543, 0.4097), (3.801e-07, -0.04703, 0.4097), (-0.01217, -0.04543, 0.4097), (-0.02351, -0.04073, 0.4097), (-0.03326, -0.03326, 0.4097), (-0.04073, -0.02352, 0.4097), (-0.04543, -0.01217, 0.4097), (-0.04703, -5.702e-08, 0.4097), (-0.04441, 0.0119, 0.4119), (-0.03982, 0.02299, 0.4119), (-0.03251, 0.03251, 0.4119), (-0.02299, 0.03982, 0.4119), (-0.0119, 0.04441, 0.4119), (-4.764e-07, 0.04598, 0.4119), (0.0119, 0.04441, 0.4119), (0.02299, 0.03982, 0.4119), (0.03251, 0.03251, 0.4119), (0.03982, 0.02299, 0.4119), (0.04441, 0.0119, 0.4119), (0.04598, 8.012e-07, 0.4119), (0.04441, -0.0119, 0.4119), (0.03982, -0.02299, 0.4119), (0.03251, -0.03251, 0.4119), (0.02299, -0.03982, 0.4119), (0.0119, -0.04441, 0.4119), (3.804e-07, -0.04598, 0.4119), (-0.0119, -0.04441, 0.4119), (-0.02299, -0.03982, 0.4119), (-0.03251, -0.03251, 0.4119), (-0.03982, -0.02299, 0.4119), (-0.04441, -0.0119, 0.4119), (-0.04598, -5.717e-08, 0.4119), (-0.03761, 0.01008, 0.4243), (-0.03372, 0.01947, 0.4243), (-0.02753, 0.02753, 0.4243), (-0.01947, 0.03372, 0.4243), (-0.01008, 0.03761, 0.4243), (-4.765e-07, 0.03893, 0.4243), (0.01008, 0.03761, 0.4243), (0.01947, 0.03372, 0.4243), (0.02753, 0.02753, 0.4243), (0.03372, 0.01947, 0.4243), (0.03761, 0.01008, 0.4243), (0.03893, 7.996e-07, 0.4243), (0.03761, -0.01008, 0.4243), (0.03372, -0.01947, 0.4243), (0.02753, -0.02753, 0.4243), (0.01947, -0.03372, 0.4243), (0.01008, -0.03761, 0.4243), (3.805e-07, -0.03893, 0.4243), (-0.01008, -0.03761, 0.4243), (-0.01947, -0.03372, 0.4243), (-0.02753, -0.02753, 0.4243), (-0.03372, -0.01947, 0.4243), (-0.03761, -0.01008, 0.4243), (-0.03893, -5.853e-08, 0.4243), (-0.03653, 0.009788, 0.4259), (-0.03275, 0.01891, 0.4259), (-0.02674, 0.02674, 0.4259), (-0.01891, 0.03275, 0.4259), (-0.009788, 0.03653, 0.4259), (-4.772e-07, 0.03782, 0.4259), (0.009787, 0.03653, 0.4259), (0.01891, 0.03275, 0.4259), (0.02674, 0.02674, 0.4259), (0.03275, 0.01891, 0.4259), (0.03653, 0.009788, 0.4259), (0.03782, 8.004e-07, 0.4259), (0.03653, -0.009787, 0.4259), (0.03275, -0.01891, 0.4259), (0.02674, -0.02674, 0.4259), (0.01891, -0.03275, 0.4259), (0.009788, -0.03653, 0.4259), (3.811e-07, -0.03782, 0.4259), (-0.009787, -0.03653, 0.4259), (-0.01891, -0.03275, 0.4259), (-0.02674, -0.02674, 0.4259), (-0.03275, -0.01891, 0.4259), (-0.03653, -0.009788, 0.4259), (-0.03782, -5.87e-08, 0.4259), (-0.03653, 0.009788, 0.539), (-0.03275, 0.01891, 0.539), (-0.02674, 0.02674, 0.539), (-0.01891, 0.03275, 0.539), (-0.009788, 0.03653, 0.539), (-4.772e-07, 0.03782, 0.539), (0.009787, 0.03653, 0.539), (0.01891, 0.03275, 0.539), (0.02674, 0.02674, 0.539), (0.03275, 0.01891, 0.539), (0.03653, 0.009788, 0.539), (0.03782, 8.004e-07, 0.539), (0.03653, -0.009787, 0.539), (0.03275, -0.01891, 0.539), (0.02674, -0.02674, 0.539), (0.01891, -0.03275, 0.539), (0.009788, -0.03653, 0.539), (3.811e-07, -0.03782, 0.539), (-0.009787, -0.03653, 0.539), (-0.01891, -0.03275, 0.539), (-0.02674, -0.02674, 0.539), (-0.03275, -0.01891, 0.539), (-0.03653, -0.009788, 0.539), (-0.03782, -5.87e-08, 0.539), (-0.03629, 0.009723, 0.54), (-0.03253, 0.01878, 0.54), (-0.02656, 0.02656, 0.54), (-0.01878, 0.03253, 0.54), (-0.009724, 0.03629, 0.54), (-4.77e-07, 0.03757, 0.54), (0.009723, 0.03629, 0.54), (0.01878, 0.03253, 0.54), (0.02656, 0.02656, 0.54), (0.03253, 0.01878, 0.54), (0.03629, 0.009724, 0.54), (0.03757, 8.002e-07, 0.54), (0.03629, -0.009722, 0.54), (0.03253, -0.01878, 0.54), (0.02656, -0.02656, 0.54), (0.01878, -0.03253, 0.54), (0.009724, -0.03629, 0.54), (3.808e-07, -0.03757, 0.54), (-0.009723, -0.03629, 0.54), (-0.01878, -0.03253, 0.54), (-0.02656, -0.02656, 0.54), (-0.03253, -0.01878, 0.54), (-0.03629, -0.009723, 0.54), (-0.03757, -5.87e-08, 0.54), (-0.02288, 0.006132, 0.5479), (-0.02052, 0.01185, 0.5479), (-0.01675, 0.01675, 0.5479), (-0.01185, 0.02052, 0.5479), (-0.006132, 0.02288, 0.5479), (-6.243e-07, 0.02369, 0.5479), (0.006131, 0.02288, 0.5479), (0.01185, 0.02052, 0.5479), (0.01675, 0.01675, 0.5479), (0.02052, 0.01185, 0.5479), (0.02288, 0.006133, 0.5479), (0.02369, 9.448e-07, 0.5479), (0.02288, -0.006131, 0.5479), (0.02052, -0.01184, 0.5479), (0.01675, -0.01675, 0.5479), (0.01185, -0.02052, 0.5479), (0.006132, -0.02288, 0.5479), (5.269e-07, -0.02369, 0.5479), (-0.006131, -0.02288, 0.5479), (-0.01185, -0.02052, 0.5479), (-0.01675, -0.01675, 0.5479), (-0.02052, -0.01185, 0.5479), (-0.02288, -0.006132, 0.5479), (-0.02369, -2.059e-07, 0.5479), (-0.02132, 0.005712, 0.5411), (-0.01911, 0.01103, 0.5411), (-0.0156, 0.0156, 0.5411), (-0.01103, 0.01911, 0.5411), (-0.005712, 0.02132, 0.5411), (-5.848e-07, 0.02207, 0.5411), (0.005711, 0.02132, 0.5411), (0.01103, 0.01911, 0.5411), (0.0156, 0.01561, 0.5411), (0.01911, 0.01103, 0.5411), (0.02132, 0.005713, 0.5411), (0.02207, 9.057e-07, 0.5411), (0.02132, -0.005711, 0.5411), (0.01911, -0.01103, 0.5411), (0.0156, -0.0156, 0.5411), (0.01103, -0.01911, 0.5411), (0.005712, -0.02132, 0.5411), (4.875e-07, -0.02207, 0.5411), (-0.005711, -0.02132, 0.5411), (-0.01103, -0.01911, 0.5411), (-0.0156, -0.0156, 0.5411), (-0.01911, -0.01103, 0.5411), (-0.02132, -0.005712, 0.5411), (-0.02207, -1.662e-07, 0.5411)], [], [(901, 902, 51, 50), (1033, 889, 38, 1010), (902, 903, 52, 51), (1081, 890, 39, 1058), (880, 881, 30, 29), (903, 904, 53, 52), (1105, 891, 40, 1082), (877, 880, 29, 26), (904, 905, 54, 53), (891, 892, 41, 40), (24, 877, 26, 839), (905, 906, 55, 54), (892, 893, 42, 41), (879, 878, 27, 28), (961, 907, 56, 938), (893, 894, 43, 42), (876, 879, 28), (907, 908, 57, 56), (1153, 895, 44, 1130), (881, 882, 31, 30), (913, 909, 58, 937), (895, 896, 45, 44), (0, 883, 32, 23), (909, 910, 59, 58), (896, 897, 46, 45), (883, 884, 33, 32), (910, 911, 60, 59), (897, 898, 47, 46), (884, 885, 34, 33), (911, 912, 61, 60), (898, 899, 48, 47), (985, 886, 35, 962), (899, 900, 49, 48), (1009, 887, 36, 986), (900, 901, 50, 49), (887, 888, 37, 36), (839, 26, 63, 802), (54, 55, 92, 91), (41, 42, 79, 78), (28, 27, 64, 65), (938, 56, 93, 939), (42, 43, 80, 79), (876, 28, 65), (56, 57, 94, 93), (1130, 44, 81, 1131), (30, 31, 68, 67), (937, 58, 95, 936), (44, 45, 82, 81), (23, 32, 69, 22), (58, 59, 96, 95), (45, 46, 83, 82), (32, 33, 70, 69), (59, 60, 97, 96), (46, 47, 84, 83), (33, 34, 71, 70), (60, 61, 98, 97), (47, 48, 85, 84), (962, 35, 72, 963), (48, 49, 86, 85), (986, 36, 73, 987), (49, 50, 87, 86), (36, 37, 74, 73), (50, 51, 88, 87), (1010, 38, 75, 1011), (51, 52, 89, 88), (1058, 39, 76, 1059), (29, 30, 67, 66), (52, 53, 90, 89), (1082, 40, 77, 1083), (26, 29, 66, 63), (53, 54, 91, 90), (40, 41, 78, 77), (85, 86, 123, 122), (987, 73, 110, 988), (86, 87, 124, 123), (73, 74, 111, 110), (87, 88, 125, 124), (1011, 75, 112, 1012), (88, 89, 126, 125), (1059, 76, 113, 1060), (66, 67, 104, 103), (89, 90, 127, 126), (1083, 77, 114, 1084), (63, 66, 103, 100), (90, 91, 128, 127), (77, 78, 115, 114), (802, 63, 100, 765), (91, 92, 129, 128), (78, 79, 116, 115), (65, 64, 101, 102), (939, 93, 130, 940), (79, 80, 117, 116), (876, 65, 102), (93, 94, 131, 130), (1131, 81, 118, 1132), (67, 68, 105, 104), (936, 95, 132, 935), (81, 82, 119, 118), (22, 69, 106, 21), (95, 96, 133, 132), (82, 83, 120, 119), (69, 70, 107, 106), (96, 97, 134, 133), (83, 84, 121, 120), (70, 71, 108, 107), (97, 98, 135, 134), (84, 85, 122, 121), (963, 72, 109, 964), (116, 117, 154, 153), (876, 102, 139), (130, 131, 168, 167), (1132, 118, 155, 1133), (104, 105, 142, 141), (935, 132, 169, 934), (118, 119, 156, 155), (21, 106, 143, 20), (132, 133, 170, 169), (119, 120, 157, 156), (106, 107, 144, 143), (133, 134, 171, 170), (120, 121, 158, 157), (107, 108, 145, 144), (134, 135, 172, 171), (121, 122, 159, 158), (964, 109, 146, 965), (122, 123, 160, 159), (988, 110, 147, 989), (123, 124, 161, 160), (110, 111, 148, 147), (124, 125, 162, 161), (1012, 112, 149, 1013), (125, 126, 163, 162), (1060, 113, 150, 1061), (103, 104, 141, 140), (126, 127, 164, 163), (1084, 114, 151, 1085), (100, 103, 140, 137), (127, 128, 165, 164), (114, 115, 152, 151), (765, 100, 137, 728), (128, 129, 166, 165), (115, 116, 153, 152), (102, 101, 138, 139), (940, 130, 167, 941), (147, 148, 185, 184), (161, 162, 199, 198), (1013, 149, 186, 1014), (162, 163, 200, 199), (1061, 150, 187, 1062), (140, 141, 178, 177), (163, 164, 201, 200), (1085, 151, 188, 1086), (137, 140, 177, 174), (164, 165, 202, 201), (151, 152, 189, 188), (728, 137, 174, 691), (165, 166, 203, 202), (152, 153, 190, 189), (139, 138, 175, 176), (941, 167, 204, 942), (153, 154, 191, 190), (876, 139, 176), (167, 168, 205, 204), (1133, 155, 192, 1134), (141, 142, 179, 178), (934, 169, 206, 933), (155, 156, 193, 192), (20, 143, 180, 19), (169, 170, 207, 206), (156, 157, 194, 193), (143, 144, 181, 180), (170, 171, 208, 207), (157, 158, 195, 194), (144, 145, 182, 181), (171, 172, 209, 208), (158, 159, 196, 195), (965, 146, 183, 966), (159, 160, 197, 196), (989, 147, 184, 990), (160, 161, 198, 197), (178, 179, 216, 215), (933, 206, 243, 932), (192, 193, 230, 229), (19, 180, 217, 18), (206, 207, 244, 243), (193, 194, 231, 230), (180, 181, 218, 217), (207, 208, 245, 244), (194, 195, 232, 231), (181, 182, 219, 218), (208, 209, 246, 245), (195, 196, 233, 232), (966, 183, 220, 967), (196, 197, 234, 233), (990, 184, 221, 991), (197, 198, 235, 234), (184, 185, 222, 221), (198, 199, 236, 235), (1014, 186, 223, 1015), (199, 200, 237, 236), (1062, 187, 224, 1063), (177, 178, 215, 214), (200, 201, 238, 237), (1086, 188, 225, 1087), (174, 177, 214, 211), (201, 202, 239, 238), (188, 189, 226, 225), (691, 174, 211, 654), (202, 203, 240, 239), (189, 190, 227, 226), (176, 175, 212, 213), (942, 204, 241, 943), (190, 191, 228, 227), (876, 176, 213), (204, 205, 242, 241), (1134, 192, 229, 1135), (236, 237, 274, 273), (1063, 224, 261, 1064), (214, 215, 252, 251), (237, 238, 275, 274), (1087, 225, 262, 1088), (211, 214, 251, 248), (238, 239, 276, 275), (225, 226, 263, 262), (654, 211, 248, 617), (239, 240, 277, 276), (226, 227, 264, 263), (213, 212, 249, 250), (943, 241, 278, 944), (227, 228, 265, 264), (876, 213, 250), (241, 242, 279, 278), (1135, 229, 266, 1136), (215, 216, 253, 252), (932, 243, 280, 931), (229, 230, 267, 266), (18, 217, 254, 17), (243, 244, 281, 280), (230, 231, 268, 267), (217, 218, 255, 254), (244, 245, 282, 281), (231, 232, 269, 268), (218, 219, 256, 255), (245, 246, 283, 282), (232, 233, 270, 269), (967, 220, 257, 968), (233, 234, 271, 270), (991, 221, 258, 992), (234, 235, 272, 271), (221, 222, 259, 258), (235, 236, 273, 272), (1015, 223, 260, 1016), (280, 281, 318, 317), (267, 268, 305, 304), (254, 255, 292, 291), (281, 282, 319, 318), (268, 269, 306, 305), (255, 256, 293, 292), (282, 283, 320, 319), (269, 270, 307, 306), (968, 257, 294, 969), (270, 271, 308, 307), (992, 258, 295, 993), (271, 272, 309, 308), (258, 259, 296, 295), (272, 273, 310, 309), (1016, 260, 297, 1017), (273, 274, 311, 310), (1064, 261, 298, 1065), (251, 252, 289, 288), (274, 275, 312, 311), (1088, 262, 299, 1089), (248, 251, 288, 285), (275, 276, 313, 312), (262, 263, 300, 299), (617, 248, 285, 580), (276, 277, 314, 313), (263, 264, 301, 300), (250, 249, 286, 287), (944, 278, 315, 945), (264, 265, 302, 301), (876, 250, 287), (278, 279, 316, 315), (1136, 266, 303, 1137), (252, 253, 290, 289), (931, 280, 317, 930), (266, 267, 304, 303), (17, 254, 291, 16), (311, 312, 349, 348), (1089, 299, 336, 1090), (285, 288, 325, 322), (312, 313, 350, 349), (299, 300, 337, 336), (580, 285, 322, 543), (313, 314, 351, 350), (300, 301, 338, 337), (287, 286, 323, 324), (945, 315, 352, 946), (301, 302, 339, 338), (876, 287, 324), (315, 316, 353, 352), (1137, 303, 340, 1138), (289, 290, 327, 326), (930, 317, 354, 929), (303, 304, 341, 340), (16, 291, 328, 15), (317, 318, 355, 354), (304, 305, 342, 341), (291, 292, 329, 328), (318, 319, 356, 355), (305, 306, 343, 342), (292, 293, 330, 329), (319, 320, 357, 356), (306, 307, 344, 343), (969, 294, 331, 970), (307, 308, 345, 344), (993, 295, 332, 994), (308, 309, 346, 345), (295, 296, 333, 332), (309, 310, 347, 346), (1017, 297, 334, 1018), (310, 311, 348, 347), (1065, 298, 335, 1066), (288, 289, 326, 325), (342, 343, 380, 379), (329, 330, 367, 366), (356, 357, 394, 393), (343, 344, 381, 380), (970, 331, 368, 971), (344, 345, 382, 381), (994, 332, 369, 995), (345, 346, 383, 382), (332, 333, 370, 369), (346, 347, 384, 383), (1018, 334, 371, 1019), (347, 348, 385, 384), (1066, 335, 372, 1067), (325, 326, 363, 362), (348, 349, 386, 385), (1090, 336, 373, 1091), (322, 325, 362, 359), (349, 350, 387, 386), (336, 337, 374, 373), (543, 322, 359, 506), (350, 351, 388, 387), (337, 338, 375, 374), (324, 323, 360, 361), (946, 352, 389, 947), (338, 339, 376, 375), (876, 324, 361), (352, 353, 390, 389), (1138, 340, 377, 1139), (326, 327, 364, 363), (929, 354, 391, 928), (340, 341, 378, 377), (15, 328, 365, 14), (354, 355, 392, 391), (341, 342, 379, 378), (328, 329, 366, 365), (355, 356, 393, 392), (373, 374, 411, 410), (506, 359, 396, 469), (387, 388, 425, 424), (374, 375, 412, 411), (361, 360, 397, 398), (947, 389, 426, 948), (375, 376, 413, 412), (876, 361, 398), (389, 390, 427, 426), (1139, 377, 414, 1140), (363, 364, 401, 400), (928, 391, 428, 927), (377, 378, 415, 414), (14, 365, 402, 13), (391, 392, 429, 428), (378, 379, 416, 415), (365, 366, 403, 402), (392, 393, 430, 429), (379, 380, 417, 416), (366, 367, 404, 403), (393, 394, 431, 430), (380, 381, 418, 417), (971, 368, 405, 972), (381, 382, 419, 418), (995, 369, 406, 996), (382, 383, 420, 419), (369, 370, 407, 406), (383, 384, 421, 420), (1019, 371, 408, 1020), (384, 385, 422, 421), (1067, 372, 409, 1068), (362, 363, 400, 399), (385, 386, 423, 422), (1091, 373, 410, 1092), (359, 362, 399, 396), (386, 387, 424, 423), (972, 405, 442, 973), (418, 419, 456, 455), (996, 406, 443, 997), (419, 420, 457, 456), (406, 407, 444, 443), (420, 421, 458, 457), (1020, 408, 445, 1021), (421, 422, 459, 458), (1068, 409, 446, 1069), (399, 400, 437, 436), (422, 423, 460, 459), (1092, 410, 447, 1093), (396, 399, 436, 433), (423, 424, 461, 460), (410, 411, 448, 447), (469, 396, 433, 432), (424, 425, 462, 461), (411, 412, 449, 448), (398, 397, 434, 435), (948, 426, 463, 949), (412, 413, 450, 449), (876, 398, 435), (426, 427, 464, 463), (1140, 414, 451, 1141), (400, 401, 438, 437), (927, 428, 465, 926), (414, 415, 452, 451), (13, 402, 439, 12), (428, 429, 466, 465), (415, 416, 453, 452), (402, 403, 440, 439), (429, 430, 467, 466), (416, 417, 454, 453), (403, 404, 441, 440), (430, 431, 468, 467), (417, 418, 455, 454), (435, 434, 471, 472), (949, 463, 500, 950), (449, 450, 487, 486), (876, 435, 472), (463, 464, 501, 500), (1141, 451, 488, 1142), (437, 438, 475, 474), (926, 465, 502, 925), (451, 452, 489, 488), (12, 439, 476, 11), (465, 466, 503, 502), (452, 453, 490, 489), (439, 440, 477, 476), (466, 467, 504, 503), (453, 454, 491, 490), (440, 441, 478, 477), (467, 468, 505, 504), (454, 455, 492, 491), (973, 442, 479, 974), (455, 456, 493, 492), (997, 443, 480, 998), (456, 457, 494, 493), (443, 444, 481, 480), (457, 458, 495, 494), (1021, 445, 482, 1022), (458, 459, 496, 495), (1069, 446, 483, 1070), (436, 437, 474, 473), (459, 460, 497, 496), (1093, 447, 484, 1094), (433, 436, 473, 470), (460, 461, 498, 497), (447, 448, 485, 484), (432, 433, 470, 395), (461, 462, 499, 498), (448, 449, 486, 485), (493, 494, 531, 530), (480, 481, 518, 517), (494, 495, 532, 531), (1022, 482, 519, 1023), (495, 496, 533, 532), (1070, 483, 520, 1071), (473, 474, 511, 510), (496, 497, 534, 533), (1094, 484, 521, 1095), (470, 473, 510, 507), (497, 498, 535, 534), (484, 485, 522, 521), (395, 470, 507, 358), (498, 499, 536, 535), (485, 486, 523, 522), (472, 471, 508, 509), (950, 500, 537, 951), (486, 487, 524, 523), (876, 472, 509), (500, 501, 538, 537), (1142, 488, 525, 1143), (474, 475, 512, 511), (925, 502, 539, 924), (488, 489, 526, 525), (11, 476, 513, 10), (502, 503, 540, 539), (489, 490, 527, 526), (476, 477, 514, 513), (503, 504, 541, 540), (490, 491, 528, 527), (477, 478, 515, 514), (504, 505, 542, 541), (491, 492, 529, 528), (974, 479, 516, 975), (492, 493, 530, 529), (998, 480, 517, 999), (1143, 525, 562, 1144), (511, 512, 549, 548), (924, 539, 576, 923), (525, 526, 563, 562), (10, 513, 550, 9), (539, 540, 577, 576), (526, 527, 564, 563), (513, 514, 551, 550), (540, 541, 578, 577), (527, 528, 565, 564), (514, 515, 552, 551), (541, 542, 579, 578), (528, 529, 566, 565), (975, 516, 553, 976), (529, 530, 567, 566), (999, 517, 554, 1000), (530, 531, 568, 567), (517, 518, 555, 554), (531, 532, 569, 568), (1023, 519, 556, 1024), (532, 533, 570, 569), (1071, 520, 557, 1072), (510, 511, 548, 547), (533, 534, 571, 570), (1095, 521, 558, 1096), (507, 510, 547, 544), (534, 535, 572, 571), (521, 522, 559, 558), (358, 507, 544, 321), (535, 536, 573, 572), (522, 523, 560, 559), (509, 508, 545, 546), (951, 537, 574, 952), (523, 524, 561, 560), (876, 509, 546), (537, 538, 575, 574), (1024, 556, 593, 1025), (569, 570, 607, 606), (1072, 557, 594, 1073), (547, 548, 585, 584), (570, 571, 608, 607), (1096, 558, 595, 1097), (544, 547, 584, 581), (571, 572, 609, 608), (558, 559, 596, 595), (321, 544, 581, 284), (572, 573, 610, 609), (559, 560, 597, 596), (546, 545, 582, 583), (952, 574, 611, 953), (560, 561, 598, 597), (876, 546, 583), (574, 575, 612, 611), (1144, 562, 599, 1145), (548, 549, 586, 585), (923, 576, 613, 922), (562, 563, 600, 599), (9, 550, 587, 8), (576, 577, 614, 613), (563, 564, 601, 600), (550, 551, 588, 587), (577, 578, 615, 614), (564, 565, 602, 601), (551, 552, 589, 588), (578, 579, 616, 615), (565, 566, 603, 602), (976, 553, 590, 977), (566, 567, 604, 603), (1000, 554, 591, 1001), (567, 568, 605, 604), (554, 555, 592, 591), (568, 569, 606, 605), (8, 587, 624, 7), (613, 614, 651, 650), (600, 601, 638, 637), (587, 588, 625, 624), (614, 615, 652, 651), (601, 602, 639, 638), (588, 589, 626, 625), (615, 616, 653, 652), (602, 603, 640, 639), (977, 590, 627, 978), (603, 604, 641, 640), (1001, 591, 628, 1002), (604, 605, 642, 641), (591, 592, 629, 628), (605, 606, 643, 642), (1025, 593, 630, 1026), (606, 607, 644, 643), (1073, 594, 631, 1074), (584, 585, 622, 621), (607, 608, 645, 644), (1097, 595, 632, 1098), (581, 584, 621, 618), (608, 609, 646, 645), (595, 596, 633, 632), (284, 581, 618, 247), (609, 610, 647, 646), (596, 597, 634, 633), (583, 582, 619, 620), (953, 611, 648, 954), (597, 598, 635, 634), (876, 583, 620), (611, 612, 649, 648), (1145, 599, 636, 1146), (585, 586, 623, 622), (922, 613, 650, 921), (599, 600, 637, 636), (621, 622, 659, 658), (644, 645, 682, 681), (1098, 632, 669, 1099), (618, 621, 658, 655), (645, 646, 683, 682), (632, 633, 670, 669), (247, 618, 655, 210), (646, 647, 684, 683), (633, 634, 671, 670), (620, 619, 656, 657), (954, 648, 685, 955), (634, 635, 672, 671), (876, 620, 657), (648, 649, 686, 685), (1146, 636, 673, 1147), (622, 623, 660, 659), (921, 650, 687, 920), (636, 637, 674, 673), (7, 624, 661, 6), (650, 651, 688, 687), (637, 638, 675, 674), (624, 625, 662, 661), (651, 652, 689, 688), (638, 639, 676, 675), (625, 626, 663, 662), (652, 653, 690, 689), (639, 640, 677, 676), (978, 627, 664, 979), (640, 641, 678, 677), (1002, 628, 665, 1003), (641, 642, 679, 678), (628, 629, 666, 665), (642, 643, 680, 679), (1026, 630, 667, 1027), (643, 644, 681, 680), (1074, 631, 668, 1075), (688, 689, 726, 725), (675, 676, 713, 712), (662, 663, 700, 699), (689, 690, 727, 726), (676, 677, 714, 713), (979, 664, 701, 980), (677, 678, 715, 714), (1003, 665, 702, 1004), (678, 679, 716, 715), (665, 666, 703, 702), (679, 680, 717, 716), (1027, 667, 704, 1028), (680, 681, 718, 717), (1075, 668, 705, 1076), (658, 659, 696, 695), (681, 682, 719, 718), (1099, 669, 706, 1100), (655, 658, 695, 692), (682, 683, 720, 719), (669, 670, 707, 706), (210, 655, 692, 173), (683, 684, 721, 720), (670, 671, 708, 707), (657, 656, 693, 694), (955, 685, 722, 956), (671, 672, 709, 708), (876, 657, 694), (685, 686, 723, 722), (1147, 673, 710, 1148), (659, 660, 697, 696), (920, 687, 724, 919), (673, 674, 711, 710), (6, 661, 698, 5), (687, 688, 725, 724), (674, 675, 712, 711), (661, 662, 699, 698), (719, 720, 757, 756), (706, 707, 744, 743), (173, 692, 729, 136), (720, 721, 758, 757), (707, 708, 745, 744), (694, 693, 730, 731), (956, 722, 759, 957), (708, 709, 746, 745), (876, 694, 731), (722, 723, 760, 759), (1148, 710, 747, 1149), (696, 697, 734, 733), (919, 724, 761, 918), (710, 711, 748, 747), (5, 698, 735, 4), (724, 725, 762, 761), (711, 712, 749, 748), (698, 699, 736, 735), (725, 726, 763, 762), (712, 713, 750, 749), (699, 700, 737, 736), (726, 727, 764, 763), (713, 714, 751, 750), (980, 701, 738, 981), (714, 715, 752, 751), (1004, 702, 739, 1005), (715, 716, 753, 752), (702, 703, 740, 739), (716, 717, 754, 753), (1028, 704, 741, 1029), (717, 718, 755, 754), (1076, 705, 742, 1077), (695, 696, 733, 732), (718, 719, 756, 755), (1100, 706, 743, 1101), (692, 695, 732, 729), (750, 751, 788, 787), (981, 738, 775, 982), (751, 752, 789, 788), (1005, 739, 776, 1006), (752, 753, 790, 789), (739, 740, 777, 776), (753, 754, 791, 790), (1029, 741, 778, 1030), (754, 755, 792, 791), (1077, 742, 779, 1078), (732, 733, 770, 769), (755, 756, 793, 792), (1101, 743, 780, 1102), (729, 732, 769, 766), (756, 757, 794, 793), (743, 744, 781, 780), (136, 729, 766, 99), (757, 758, 795, 794), (744, 745, 782, 781), (731, 730, 767, 768), (957, 759, 796, 958), (745, 746, 783, 782), (876, 731, 768), (759, 760, 797, 796), (1149, 747, 784, 1150), (733, 734, 771, 770), (918, 761, 798, 917), (747, 748, 785, 784), (4, 735, 772, 3), (761, 762, 799, 798), (748, 749, 786, 785), (735, 736, 773, 772), (762, 763, 800, 799), (749, 750, 787, 786), (736, 737, 774, 773), (763, 764, 801, 800), (781, 782, 819, 818), (768, 767, 804, 805), (958, 796, 833, 959), (782, 783, 820, 819), (876, 768, 805), (796, 797, 834, 833), (1150, 784, 821, 1151), (770, 771, 808, 807), (917, 798, 835, 916), (784, 785, 822, 821), (3, 772, 809, 2), (798, 799, 836, 835), (785, 786, 823, 822), (772, 773, 810, 809), (799, 800, 837, 836), (786, 787, 824, 823), (773, 774, 811, 810), (800, 801, 838, 837), (787, 788, 825, 824), (982, 775, 812, 983), (788, 789, 826, 825), (1006, 776, 813, 1007), (789, 790, 827, 826), (776, 777, 814, 813), (790, 791, 828, 827), (1030, 778, 815, 1031), (791, 792, 829, 828), (1078, 779, 816, 1079), (769, 770, 807, 806), (792, 793, 830, 829), (1102, 780, 817, 1103), (766, 769, 806, 803), (793, 794, 831, 830), (780, 781, 818, 817), (99, 766, 803, 62), (794, 795, 832, 831), (1007, 813, 850, 1008), (826, 827, 864, 863), (813, 814, 851, 850), (827, 828, 865, 864), (1031, 815, 852, 1032), (828, 829, 866, 865), (1079, 816, 853, 1080), (806, 807, 844, 843), (829, 830, 867, 866), (1103, 817, 854, 1104), (803, 806, 843, 840), (830, 831, 868, 867), (817, 818, 855, 854), (62, 803, 840, 25), (831, 832, 869, 868), (818, 819, 856, 855), (805, 804, 841, 842), (959, 833, 870, 960), (819, 820, 857, 856), (876, 805, 842), (833, 834, 871, 870), (1151, 821, 858, 1152), (807, 808, 845, 844), (916, 835, 872, 914), (821, 822, 859, 858), (2, 809, 846, 1), (835, 836, 873, 872), (822, 823, 860, 859), (809, 810, 847, 846), (836, 837, 874, 873), (823, 824, 861, 860), (810, 811, 848, 847), (837, 838, 875, 874), (824, 825, 862, 861), (983, 812, 849, 984), (825, 826, 863, 862), (864, 865, 902, 901), (1032, 852, 889, 1033), (865, 866, 903, 902), (1080, 853, 890, 1081), (843, 844, 881, 880), (866, 867, 904, 903), (1104, 854, 891, 1105), (840, 843, 880, 877), (867, 868, 905, 904), (854, 855, 892, 891), (25, 840, 877, 24), (868, 869, 906, 905), (855, 856, 893, 892), (842, 841, 878, 879), (960, 870, 907, 961), (856, 857, 894, 893), (876, 842, 879), (870, 871, 908, 907), (1152, 858, 895, 1153), (844, 845, 882, 881), (914, 872, 909, 913), (858, 859, 896, 895), (1, 846, 883, 0), (872, 873, 910, 909), (859, 860, 897, 896), (846, 847, 884, 883), (873, 874, 911, 910), (860, 861, 898, 897), (847, 848, 885, 884), (874, 875, 912, 911), (861, 862, 899, 898), (984, 849, 886, 985), (862, 863, 900, 899), (1008, 850, 887, 1009), (863, 864, 901, 900), (850, 851, 888, 887), (690, 653, 915), (135, 98, 915), (875, 838, 915), (357, 320, 915), (764, 727, 915), (542, 505, 915), (431, 394, 915), (209, 172, 915), (98, 61, 915), (838, 801, 915), (579, 542, 915), (172, 135, 915), (505, 468, 915), (246, 209, 915), (912, 875, 915), (801, 764, 915), (616, 579, 915), (653, 616, 915), (283, 246, 915), (320, 283, 915), (61, 912, 915), (394, 357, 915), (727, 690, 915), (468, 431, 915), (871, 914, 913, 908), (834, 916, 914, 871), (797, 917, 916, 834), (760, 918, 917, 797), (723, 919, 918, 760), (686, 920, 919, 723), (649, 921, 920, 686), (612, 922, 921, 649), (575, 923, 922, 612), (538, 924, 923, 575), (501, 925, 924, 538), (464, 926, 925, 501), (427, 927, 926, 464), (390, 928, 927, 427), (353, 929, 928, 390), (316, 930, 929, 353), (279, 931, 930, 316), (242, 932, 931, 279), (205, 933, 932, 242), (168, 934, 933, 205), (131, 935, 934, 168), (94, 936, 935, 131), (57, 937, 936, 94), (908, 913, 937, 57), (841, 25, 24, 878), (804, 62, 25, 841), (767, 99, 62, 804), (730, 136, 99, 767), (693, 173, 136, 730), (656, 210, 173, 693), (619, 247, 210, 656), (582, 284, 247, 619), (545, 321, 284, 582), (508, 358, 321, 545), (471, 395, 358, 508), (434, 432, 395, 471), (397, 469, 432, 434), (360, 506, 469, 397), (323, 543, 506, 360), (286, 580, 543, 323), (249, 617, 580, 286), (212, 654, 617, 249), (175, 691, 654, 212), (138, 728, 691, 175), (101, 765, 728, 138), (64, 802, 765, 101), (27, 839, 802, 64), (878, 24, 839, 27), (845, 1, 0, 882), (808, 2, 1, 845), (771, 3, 2, 808), (734, 4, 3, 771), (697, 5, 4, 734), (660, 6, 5, 697), (623, 7, 6, 660), (586, 8, 7, 623), (549, 9, 8, 586), (512, 10, 9, 549), (475, 11, 10, 512), (438, 12, 11, 475), (401, 13, 12, 438), (364, 14, 13, 401), (327, 15, 14, 364), (290, 16, 15, 327), (253, 17, 16, 290), (216, 18, 17, 253), (179, 19, 18, 216), (142, 20, 19, 179), (105, 21, 20, 142), (68, 22, 21, 105), (31, 23, 22, 68), (882, 0, 23, 31), (869, 960, 961, 906), (832, 959, 960, 869), (795, 958, 959, 832), (758, 957, 958, 795), (721, 956, 957, 758), (684, 955, 956, 721), (647, 954, 955, 684), (610, 953, 954, 647), (573, 952, 953, 610), (536, 951, 952, 573), (499, 950, 951, 536), (462, 949, 950, 499), (425, 948, 949, 462), (388, 947, 948, 425), (351, 946, 947, 388), (314, 945, 946, 351), (277, 944, 945, 314), (240, 943, 944, 277), (203, 942, 943, 240), (166, 941, 942, 203), (129, 940, 941, 166), (92, 939, 940, 129), (55, 938, 939, 92), (906, 961, 938, 55), (848, 984, 985, 885), (811, 983, 984, 848), (774, 982, 983, 811), (737, 981, 982, 774), (700, 980, 981, 737), (663, 979, 980, 700), (626, 978, 979, 663), (589, 977, 978, 626), (552, 976, 977, 589), (515, 975, 976, 552), (478, 974, 975, 515), (441, 973, 974, 478), (404, 972, 973, 441), (367, 971, 972, 404), (330, 970, 971, 367), (293, 969, 970, 330), (256, 968, 969, 293), (219, 967, 968, 256), (182, 966, 967, 219), (145, 965, 966, 182), (108, 964, 965, 145), (71, 963, 964, 108), (34, 962, 963, 71), (885, 985, 962, 34), (849, 1008, 1009, 886), (812, 1007, 1008, 849), (775, 1006, 1007, 812), (738, 1005, 1006, 775), (701, 1004, 1005, 738), (664, 1003, 1004, 701), (627, 1002, 1003, 664), (590, 1001, 1002, 627), (553, 1000, 1001, 590), (516, 999, 1000, 553), (479, 998, 999, 516), (442, 997, 998, 479), (405, 996, 997, 442), (368, 995, 996, 405), (331, 994, 995, 368), (294, 993, 994, 331), (257, 992, 993, 294), (220, 991, 992, 257), (183, 990, 991, 220), (146, 989, 990, 183), (109, 988, 989, 146), (72, 987, 988, 109), (35, 986, 987, 72), (886, 1009, 986, 35), (851, 1032, 1033, 888), (814, 1031, 1032, 851), (777, 1030, 1031, 814), (740, 1029, 1030, 777), (703, 1028, 1029, 740), (666, 1027, 1028, 703), (629, 1026, 1027, 666), (592, 1025, 1026, 629), (555, 1024, 1025, 592), (518, 1023, 1024, 555), (481, 1022, 1023, 518), (444, 1021, 1022, 481), (407, 1020, 1021, 444), (370, 1019, 1020, 407), (333, 1018, 1019, 370), (296, 1017, 1018, 333), (259, 1016, 1017, 296), (222, 1015, 1016, 259), (185, 1014, 1015, 222), (148, 1013, 1014, 185), (111, 1012, 1013, 148), (74, 1011, 1012, 111), (37, 1010, 1011, 74), (888, 1033, 1010, 37), (852, 1056, 1057, 889), (815, 1055, 1056, 852), (778, 1054, 1055, 815), (741, 1053, 1054, 778), (704, 1052, 1053, 741), (667, 1051, 1052, 704), (630, 1050, 1051, 667), (593, 1049, 1050, 630), (556, 1048, 1049, 593), (519, 1047, 1048, 556), (482, 1046, 1047, 519), (445, 1045, 1046, 482), (408, 1044, 1045, 445), (371, 1043, 1044, 408), (334, 1042, 1043, 371), (297, 1041, 1042, 334), (260, 1040, 1041, 297), (223, 1039, 1040, 260), (186, 1038, 1039, 223), (149, 1037, 1038, 186), (112, 1036, 1037, 149), (75, 1035, 1036, 112), (38, 1034, 1035, 75), (889, 1057, 1034, 38), (1056, 1080, 1081, 1057), (1055, 1079, 1080, 1056), (1054, 1078, 1079, 1055), (1053, 1077, 1078, 1054), (1052, 1076, 1077, 1053), (1051, 1075, 1076, 1052), (1050, 1074, 1075, 1051), (1049, 1073, 1074, 1050), (1048, 1072, 1073, 1049), (1047, 1071, 1072, 1048), (1046, 1070, 1071, 1047), (1045, 1069, 1070, 1046), (1044, 1068, 1069, 1045), (1043, 1067, 1068, 1044), (1042, 1066, 1067, 1043), (1041, 1065, 1066, 1042), (1040, 1064, 1065, 1041), (1039, 1063, 1064, 1040), (1038, 1062, 1063, 1039), (1037, 1061, 1062, 1038), (1036, 1060, 1061, 1037), (1035, 1059, 1060, 1036), (1034, 1058, 1059, 1035), (1057, 1081, 1058, 1034), (853, 1104, 1105, 890), (816, 1103, 1104, 853), (779, 1102, 1103, 816), (742, 1101, 1102, 779), (705, 1100, 1101, 742), (668, 1099, 1100, 705), (631, 1098, 1099, 668), (594, 1097, 1098, 631), (557, 1096, 1097, 594), (520, 1095, 1096, 557), (483, 1094, 1095, 520), (446, 1093, 1094, 483), (409, 1092, 1093, 446), (372, 1091, 1092, 409), (335, 1090, 1091, 372), (298, 1089, 1090, 335), (261, 1088, 1089, 298), (224, 1087, 1088, 261), (187, 1086, 1087, 224), (150, 1085, 1086, 187), (113, 1084, 1085, 150), (76, 1083, 1084, 113), (39, 1082, 1083, 76), (890, 1105, 1082, 39), (857, 1128, 1129, 894), (820, 1127, 1128, 857), (783, 1126, 1127, 820), (746, 1125, 1126, 783), (709, 1124, 1125, 746), (672, 1123, 1124, 709), (635, 1122, 1123, 672), (598, 1121, 1122, 635), (561, 1120, 1121, 598), (524, 1119, 1120, 561), (487, 1118, 1119, 524), (450, 1117, 1118, 487), (413, 1116, 1117, 450), (376, 1115, 1116, 413), (339, 1114, 1115, 376), (302, 1113, 1114, 339), (265, 1112, 1113, 302), (228, 1111, 1112, 265), (191, 1110, 1111, 228), (154, 1109, 1110, 191), (117, 1108, 1109, 154), (80, 1107, 1108, 117), (43, 1106, 1107, 80), (894, 1129, 1106, 43), (1128, 1152, 1153, 1129), (1127, 1151, 1152, 1128), (1126, 1150, 1151, 1127), (1125, 1149, 1150, 1126), (1124, 1148, 1149, 1125), (1123, 1147, 1148, 1124), (1122, 1146, 1147, 1123), (1121, 1145, 1146, 1122), (1120, 1144, 1145, 1121), (1119, 1143, 1144, 1120), (1118, 1142, 1143, 1119), (1117, 1141, 1142, 1118), (1116, 1140, 1141, 1117), (1115, 1139, 1140, 1116), (1114, 1138, 1139, 1115), (1113, 1137, 1138, 1114), (1112, 1136, 1137, 1113), (1111, 1135, 1136, 1112), (1110, 1134, 1135, 1111), (1109, 1133, 1134, 1110), (1108, 1132, 1133, 1109), (1107, 1131, 1132, 1108), (1106, 1130, 1131, 1107), (1129, 1153, 1130, 1106)])
me_plane_004.polygons.foreach_set('use_smooth', [True] * 1176)
me_plane_004.materials.append(mat_glass___clear)
me_plane_004.use_remesh_preserve_volume = False
me_plane_004.use_remesh_preserve_attributes = False
me_plane_004.use_mirror_vertex_groups = False
me_plane_004.update()

# ---- objects
ob_light_rum = bpy.data.objects.new('Light Rum', me_plane_004)

# ---- transforms, parenting, visibility, modifiers, constraints
ob_light_rum.location = (0.0, 0.0, 0.0)
ob_light_rum.lineart.crease_threshold = 0.0
_m = ob_light_rum.modifiers.new('Subsurf', 'SUBSURF')
_m.uv_smooth = 'PRESERVE_CORNERS'
_m.quality = 2
_m.levels = 2
_m.show_only_control_edges = False

# ---- collection membership
col_collection_1.objects.link(ob_light_rum)

# ---- scene / render settings (as saved in the file)
scene.frame_start = 1; scene.frame_end = 250; scene.frame_set(1)
scene.render.engine = 'CYCLES'
scene.render.resolution_percentage = 50
scene.render.dither_intensity = 0.0
scene.cycles.use_denoising = False
scene.cycles.samples = 128
scene.cycles.sampling_pattern = 'TABULATED_SOBOL'
scene.cycles.use_adaptive_sampling = False
scene.cycles.use_light_tree = False
scene.cycles.blur_glossy = 0.0
scene.cycles.sample_clamp_indirect = 0.0
scene.view_settings.view_transform = 'Standard'
bpy.context.view_layer.update()

# ---- added for rendering (the .blend has no active camera and no usable light): camera, sun
cam_auto = bpy.data.cameras.new('AutoCamera')
cam_auto.lens = 50.0
cam_auto.sensor_width = 36.0
cam_auto.clip_end = 1000.0
ob_auto_camera = bpy.data.objects.new('AutoCamera', cam_auto)
scene.collection.objects.link(ob_auto_camera)
ob_auto_camera.location = (0.547313, -0.656775, 0.713101)
ob_auto_camera.rotation_euler = (1.09748, -7.21219e-08, 0.694738)
scene.camera = ob_auto_camera
light_auto_sun = bpy.data.lights.new('AutoSun', 'SUN')
light_auto_sun.energy = 3.0
light_auto_sun.angle = 0.0523599
ob_auto_sun = bpy.data.objects.new('AutoSun', light_auto_sun)
scene.collection.objects.link(ob_auto_sun)
ob_auto_sun.rotation_euler = (0.872665, 0.174533, 0.523599)
bpy.context.view_layer.update()
